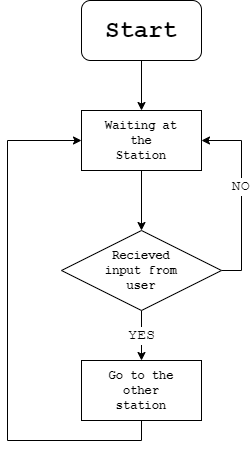

The diagram above was exported from draw.io. Its source (the exported page's mxGraphModel, read from the mxfile embedded in the PNG):
<mxGraphModel dx="1038" dy="500" grid="1" gridSize="10" guides="1" tooltips="1" connect="1" arrows="1" fold="1" page="1" pageScale="1" pageWidth="827" pageHeight="1169" background="#ffffff" math="0" shadow="0">
  <root>
    <mxCell id="0" />
    <mxCell id="1" parent="0" />
    <mxCell id="pm4kSrPGFgYAzMFVZ8Xs-1" value="" style="rounded=1;whiteSpace=wrap;html=1;" vertex="1" parent="1">
      <mxGeometry x="354" y="20" width="120" height="60" as="geometry" />
    </mxCell>
    <mxCell id="pm4kSrPGFgYAzMFVZ8Xs-15" value="&lt;font face=&quot;Courier New&quot; size=&quot;1&quot;&gt;YES&lt;br&gt;&lt;/font&gt;" style="edgeStyle=orthogonalEdgeStyle;rounded=0;orthogonalLoop=1;jettySize=auto;html=1;entryX=0.5;entryY=0;entryDx=0;entryDy=0;" edge="1" parent="1" source="pm4kSrPGFgYAzMFVZ8Xs-2" target="pm4kSrPGFgYAzMFVZ8Xs-4">
      <mxGeometry relative="1" as="geometry">
        <Array as="points">
          <mxPoint x="414" y="350" />
          <mxPoint x="414" y="350" />
        </Array>
      </mxGeometry>
    </mxCell>
    <mxCell id="pm4kSrPGFgYAzMFVZ8Xs-16" style="edgeStyle=orthogonalEdgeStyle;rounded=0;orthogonalLoop=1;jettySize=auto;html=1;exitX=1;exitY=0.5;exitDx=0;exitDy=0;entryX=1;entryY=0.5;entryDx=0;entryDy=0;" edge="1" parent="1" source="pm4kSrPGFgYAzMFVZ8Xs-2" target="pm4kSrPGFgYAzMFVZ8Xs-3">
      <mxGeometry relative="1" as="geometry" />
    </mxCell>
    <mxCell id="pm4kSrPGFgYAzMFVZ8Xs-18" value="&lt;font face=&quot;Courier New&quot; size=&quot;1&quot;&gt;NO&lt;br&gt;&lt;/font&gt;" style="edgeLabel;html=1;align=center;verticalAlign=middle;resizable=0;points=[];" vertex="1" connectable="0" parent="pm4kSrPGFgYAzMFVZ8Xs-16">
      <mxGeometry x="0.1095" y="2" relative="1" as="geometry">
        <mxPoint as="offset" />
      </mxGeometry>
    </mxCell>
    <mxCell id="pm4kSrPGFgYAzMFVZ8Xs-2" value="" style="rhombus;whiteSpace=wrap;html=1;" vertex="1" parent="1">
      <mxGeometry x="334" y="250" width="160" height="80" as="geometry" />
    </mxCell>
    <mxCell id="pm4kSrPGFgYAzMFVZ8Xs-14" value="" style="edgeStyle=orthogonalEdgeStyle;rounded=0;orthogonalLoop=1;jettySize=auto;html=1;" edge="1" parent="1" source="pm4kSrPGFgYAzMFVZ8Xs-3">
      <mxGeometry relative="1" as="geometry">
        <mxPoint x="414" y="250" as="targetPoint" />
      </mxGeometry>
    </mxCell>
    <mxCell id="pm4kSrPGFgYAzMFVZ8Xs-3" value="" style="rounded=0;whiteSpace=wrap;html=1;" vertex="1" parent="1">
      <mxGeometry x="354" y="130" width="120" height="60" as="geometry" />
    </mxCell>
    <mxCell id="pm4kSrPGFgYAzMFVZ8Xs-19" style="edgeStyle=orthogonalEdgeStyle;rounded=0;orthogonalLoop=1;jettySize=auto;html=1;exitX=0.5;exitY=1;exitDx=0;exitDy=0;entryX=0;entryY=0.5;entryDx=0;entryDy=0;" edge="1" parent="1" source="pm4kSrPGFgYAzMFVZ8Xs-4" target="pm4kSrPGFgYAzMFVZ8Xs-3">
      <mxGeometry relative="1" as="geometry">
        <Array as="points">
          <mxPoint x="414" y="460" />
          <mxPoint x="280" y="460" />
          <mxPoint x="280" y="160" />
        </Array>
      </mxGeometry>
    </mxCell>
    <mxCell id="pm4kSrPGFgYAzMFVZ8Xs-4" value="" style="rounded=0;whiteSpace=wrap;html=1;" vertex="1" parent="1">
      <mxGeometry x="354" y="380" width="120" height="60" as="geometry" />
    </mxCell>
    <mxCell id="pm4kSrPGFgYAzMFVZ8Xs-11" value="" style="edgeStyle=orthogonalEdgeStyle;rounded=0;orthogonalLoop=1;jettySize=auto;html=1;exitX=0.5;exitY=1;exitDx=0;exitDy=0;" edge="1" parent="1" source="pm4kSrPGFgYAzMFVZ8Xs-1">
      <mxGeometry relative="1" as="geometry">
        <mxPoint x="414" y="90" as="sourcePoint" />
        <mxPoint x="414" y="130" as="targetPoint" />
      </mxGeometry>
    </mxCell>
    <mxCell id="pm4kSrPGFgYAzMFVZ8Xs-5" value="&lt;font face=&quot;Courier New&quot; style=&quot;font-size: 24px&quot;&gt;&lt;b&gt;Start&lt;/b&gt;&lt;/font&gt;" style="text;html=1;strokeColor=none;fillColor=none;align=center;verticalAlign=middle;whiteSpace=wrap;rounded=0;" vertex="1" parent="1">
      <mxGeometry x="374" y="30" width="80" height="40" as="geometry" />
    </mxCell>
    <mxCell id="pm4kSrPGFgYAzMFVZ8Xs-6" value="&lt;font face=&quot;Courier New&quot; style=&quot;font-size: 12px&quot;&gt;&lt;b&gt;Waiting at the Station&lt;/b&gt;&lt;/font&gt;" style="text;html=1;strokeColor=none;fillColor=none;align=center;verticalAlign=middle;whiteSpace=wrap;rounded=0;" vertex="1" parent="1">
      <mxGeometry x="374" y="140" width="80" height="40" as="geometry" />
    </mxCell>
    <mxCell id="pm4kSrPGFgYAzMFVZ8Xs-9" value="&lt;font face=&quot;Courier New&quot; style=&quot;font-size: 12px&quot;&gt;&lt;b&gt;Recieved input from user&lt;/b&gt;&lt;/font&gt;" style="text;html=1;strokeColor=none;fillColor=none;align=center;verticalAlign=middle;whiteSpace=wrap;rounded=0;" vertex="1" parent="1">
      <mxGeometry x="374" y="270" width="80" height="40" as="geometry" />
    </mxCell>
    <mxCell id="pm4kSrPGFgYAzMFVZ8Xs-10" value="&lt;font face=&quot;Courier New&quot; style=&quot;font-size: 12px&quot;&gt;&lt;b&gt;Go to the other station&lt;/b&gt;&lt;/font&gt;" style="text;html=1;strokeColor=none;fillColor=none;align=center;verticalAlign=middle;whiteSpace=wrap;rounded=0;" vertex="1" parent="1">
      <mxGeometry x="374" y="390" width="80" height="40" as="geometry" />
    </mxCell>
  </root>
</mxGraphModel>